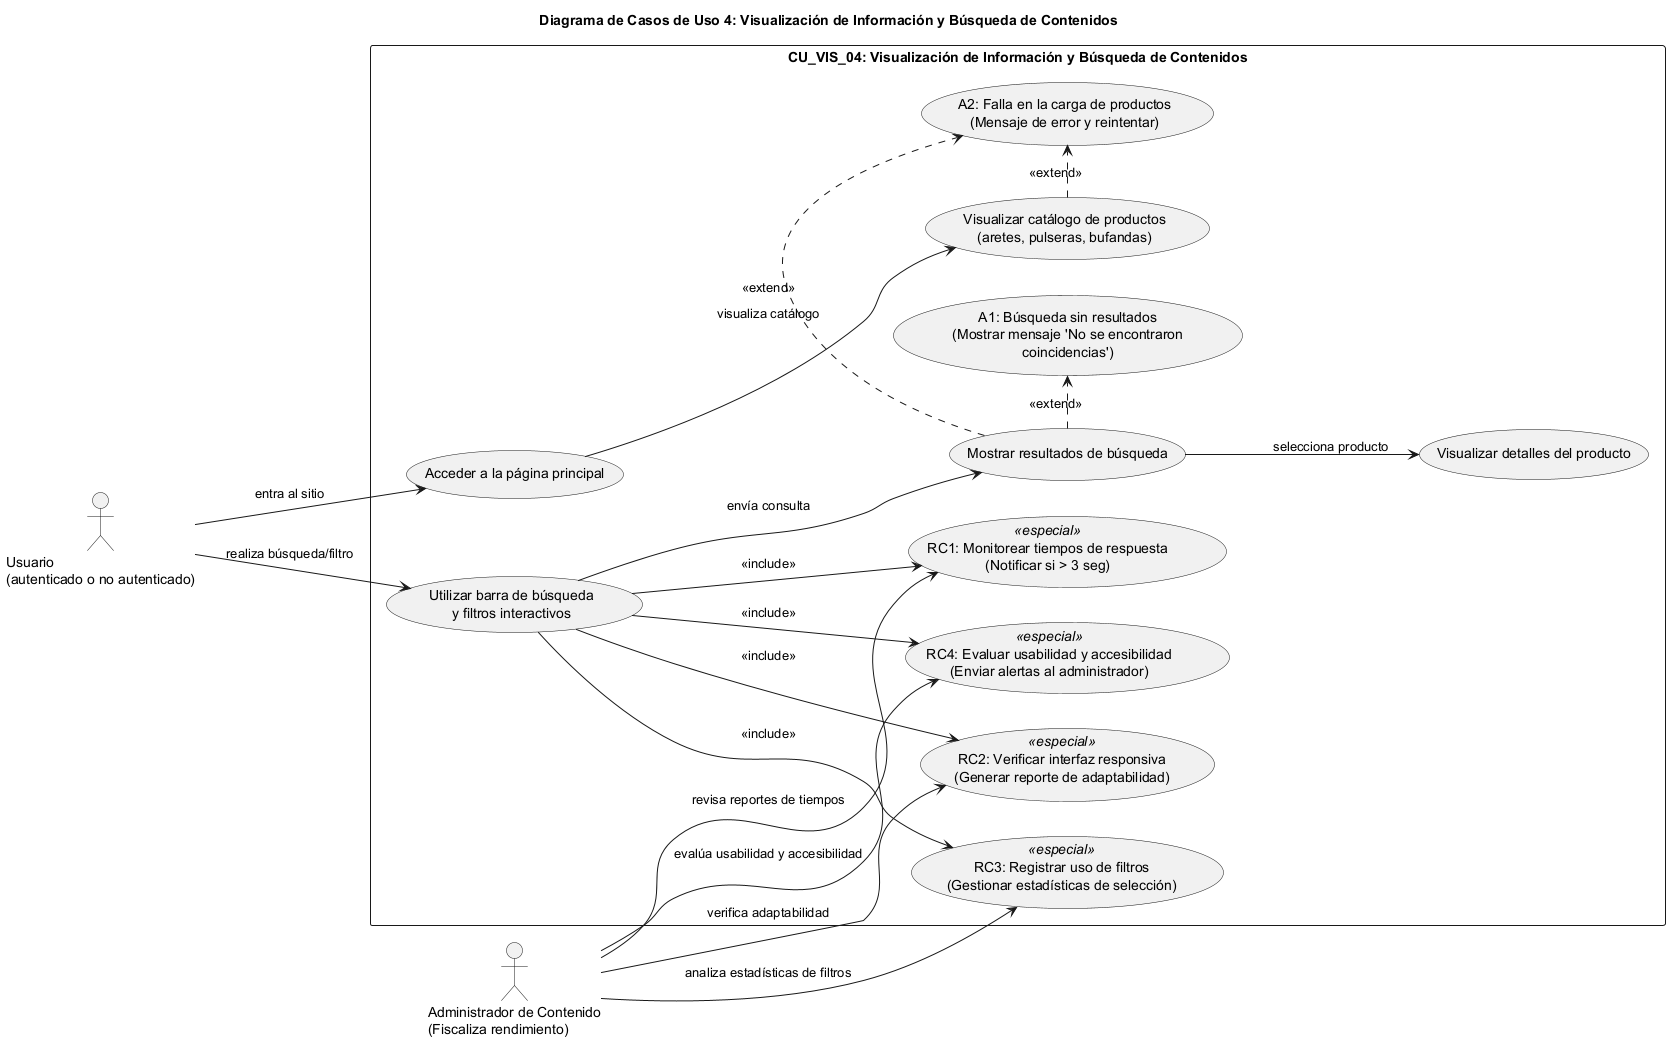

The diagram above was rendered by PlantUML. Its source (embedded in the PNG):
@startuml
title Diagrama de Casos de Uso 4: Visualización de Información y Búsqueda de Contenidos
left to right direction

' Declaración de actores
actor "Usuario\n(autenticado o no autenticado)" as Usuario
actor "Administrador de Contenido\n(Fiscaliza rendimiento)" as Admin

' Contenedor principal para el caso de uso
rectangle "CU_VIS_04: Visualización de Información y Búsqueda de Contenidos" {

  usecase "Acceder a la página principal" as UC1
  usecase "Visualizar catálogo de productos\n(aretes, pulseras, bufandas)" as UC2
  usecase "Utilizar barra de búsqueda\ny filtros interactivos" as UC3
  usecase "Mostrar resultados de búsqueda" as UC4
  usecase "Visualizar detalles del producto" as UC5
  
  ' Flujos alternativos
  usecase "A1: Búsqueda sin resultados\n(Mostrar mensaje 'No se encontraron\ncoincidencias')" as A1
  usecase "A2: Falla en la carga de productos\n(Mensaje de error y reintentar)" as A2

  ' Acciones concretas derivadas de los requisitos especiales
  usecase "RC1: Monitorear tiempos de respuesta\n(Notificar si > 3 seg)" as RC1 <<especial>>
  usecase "RC2: Verificar interfaz responsiva\n(Generar reporte de adaptabilidad)" as RC2 <<especial>>
  usecase "RC3: Registrar uso de filtros\n(Gestionar estadísticas de selección)" as RC3 <<especial>>
  usecase "RC4: Evaluar usabilidad y accesibilidad\n(Enviar alertas al administrador)" as RC4 <<especial>>
}

' Relaciones de actor con casos de uso principales
Usuario --> UC1 : "entra al sitio"
UC1 --> UC2 : "visualiza catálogo"
Usuario --> UC3 : "realiza búsqueda/filtro"
UC3 --> UC4 : "envía consulta"
UC4 --> UC5 : "selecciona producto"

' Relaciones de flujos alternativos
UC4 .> A1 : <<extend>>
UC2 .> A2 : <<extend>>
UC4 .> A2 : <<extend>>

' Inclusión de acciones concretas de los requisitos especiales en la búsqueda
UC3 --> RC1 : <<include>>
UC3 --> RC2 : <<include>>
UC3 --> RC3 : <<include>>
UC3 --> RC4 : <<include>>

' Relaciones de supervisión para el Administrador
Admin --> RC1 : "revisa reportes de tiempos"
Admin --> RC2 : "verifica adaptabilidad"
Admin --> RC3 : "analiza estadísticas de filtros"
Admin --> RC4 : "evalúa usabilidad y accesibilidad"

@enduml